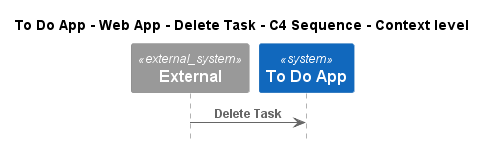

The diagram above was rendered by PlantUML. Its source (embedded in the PNG):
@startuml
!pragma layout smetana
!include ..\..\..\..\..\..\.c4s\C4_Sequence.puml

title To Do App - Web App - Delete Task - C4 Sequence - Context level

System_Ext(C4InterFlow.SoftwareSystems.ExternalSystem, "External", "")
System(ToDoAppExample.SoftwareSystems.ToDoApp, "To Do App", "")

Rel(C4InterFlow.SoftwareSystems.ExternalSystem, ToDoAppExample.SoftwareSystems.ToDoApp, "Delete Task")


@enduml